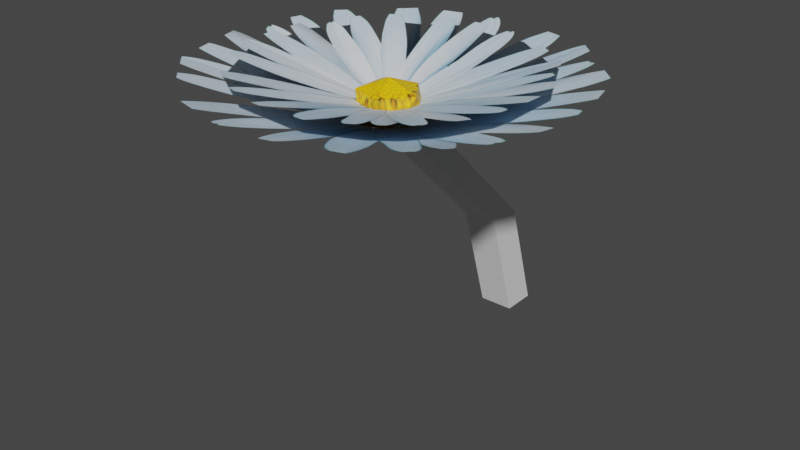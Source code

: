 # Source: plume.blend  (saved by Blender 3.6.11; exported with 4.5.12 LTS)
import bpy
from mathutils import Matrix  # noqa: F401  (used for matrix-valued properties, if any)

bpy.ops.wm.read_factory_settings(use_empty=True)
scene = bpy.context.scene
scene.name = 'Scene'

# ---- collections
col_collection = bpy.data.collections.new('Collection'); scene.collection.children.link(col_collection)

# ---- images (referenced by path relative to the original .blend; pixels are not part of the script)
import os
ASSET_DIR = os.environ.get("B2B_ASSET_DIR", "")  # directory of the original .blend (textures are referenced by path, not embedded)
HERE = os.path.dirname(os.path.abspath(__file__))  # packed textures are extracted next to this script under _unpacked/

def load_image(name, relpath, width, height, colorspace="sRGB"):
    """Load a texture the original file referenced (path relative to the .blend, or extracted next to this script)."""
    p = next((c for c in (os.path.join(HERE, relpath), os.path.join(ASSET_DIR, relpath)) if relpath and os.path.exists(c)), "")
    if p:
        img = bpy.data.images.load(p, check_existing=True)
        img.name = name
    else:  # same state as the original file: an image datablock whose file is absent (Cycles renders it pink)
        img = bpy.data.images.new(name, width, height)
        img.source = "FILE"
        img.filepath = "//" + (relpath or name)
    img.colorspace_settings.name = colorspace
    return img
img_blumeimage_psd = load_image('BlumeImage.psd', '_unpacked/BlumeImage.afd47d34.jpg', 512, 512, 'sRGB')

# ---- materials (node trees are filled in below, after node groups)
mat_material = bpy.data.materials.new('Material')
mat_material.alpha_threshold = 0.0
mat_material.use_transparent_shadow = False
mat_material.roughness = 0.5
mat_material.line_color = (0.0, 0.0, 0.0, 1.0)

# ---- material node trees
mat_material.use_nodes = True; mat_material.node_tree.nodes.clear()
_N = mat_material.node_tree.nodes; _L = mat_material.node_tree.links
n0 = _N.new('ShaderNodeOutputMaterial'); n0.name = 'Material Output'; n0.location = (505, 261)
n1 = _N.new('ShaderNodeBsdfPrincipled'); n1.name = 'Principled BSDF'; n1.location = (10, 300)
n1.distribution = 'GGX'
n1.subsurface_method = 'RANDOM_WALK_SKIN'
n1.inputs[3].default_value = 1.45
n1.inputs[27].default_value = (0.0, 0.0, 0.0, 1.0)
n1.inputs[28].default_value = 1.0
n2 = _N.new('ShaderNodeTexImage'); n2.name = 'Image Texture'; n2.location = (-477, 184)
n2.image = img_blumeimage_psd
_L.new(n1.outputs[0], n0.inputs[0])
_L.new(n2.outputs[0], n1.inputs[0])
_L.new(n2.outputs[1], n1.inputs[4])
n0.is_active_output = True

# ---- world
world_world = bpy.data.worlds.new('World'); scene.world = world_world
world_world.use_nodes = True; world_world.node_tree.nodes.clear()
_N = world_world.node_tree.nodes; _L = world_world.node_tree.links
n0 = _N.new('ShaderNodeOutputWorld'); n0.name = 'World Output'; n0.location = (300, 300)
n1 = _N.new('ShaderNodeBackground'); n1.name = 'Background'; n1.location = (10, 300)
n1.inputs[0].default_value = (0.05088, 0.05088, 0.05088, 1.0)
_L.new(n1.outputs[0], n0.inputs[0])
n0.is_active_output = True
world_world.color = (0.05088, 0.05088, 0.05088)
world_world.use_sun_shadow = False
world_world.sun_shadow_jitter_overblur = 0.0

# ---- meshes
me_circle = bpy.data.meshes.new('Circle')
me_circle.from_pydata([(0.0, 1.0, 0.2714), (-0.5, 0.866, 0.2714), (-0.866, 0.5, 0.2714), (-1.0, 0.0, 0.2714), (-0.866, -0.5, 0.2714), (-0.5, -0.866, 0.2714), (0.0, -1.0, 0.2714), (0.5, -0.866, 0.2714), (0.866, -0.5, 0.2714), (1.0, 0.0, 0.2714), (0.866, 0.5, 0.2714), (0.5, 0.866, 0.2714), (0.0, 4.967e-09, 0.0)], [], [(4, 12, 3), (11, 12, 10), (1, 12, 0), (8, 12, 7), (5, 12, 4), (0, 12, 11), (2, 12, 1), (9, 12, 8), (6, 12, 5), (3, 12, 2), (10, 12, 9), (7, 12, 6)])
_uv = me_circle.uv_layers.new(name='UVMap')
_uv.uv.foreach_set('vector', [0.8504, 0.8583, 0.5156, 0.5234, 0.6382, 0.9808, 0.05825, 0.4009, 0.5156, 0.5234, 0.1808, 0.1886, 0.1808, 0.8583, 0.5156, 0.5234, 0.05825, 0.646, 0.6382, 0.06606, 0.5156, 0.5234, 0.8504, 0.1886, 0.973, 0.646, 0.5156, 0.5234, 0.8504, 0.8583, 0.05825, 0.646, 0.5156, 0.5234, 0.05825, 0.4009, 0.3931, 0.9808, 0.5156, 0.5234, 0.1808, 0.8583, 0.3931, 0.06606, 0.5156, 0.5234, 0.6382, 0.06606, 0.973, 0.4009, 0.5156, 0.5234, 0.973, 0.646, 0.6382, 0.9808, 0.5156, 0.5234, 0.3931, 0.9808, 0.1808, 0.1886, 0.5156, 0.5234, 0.3931, 0.06606, 0.8504, 0.1886, 0.5156, 0.5234, 0.973, 0.4009])
me_circle.materials.append(mat_material)
me_circle.update()
me_circle_001 = bpy.data.meshes.new('Circle.001')
me_circle_001.from_pydata([(0.0, 1.0, 0.2714), (-0.5, 0.866, 0.2714), (-0.866, 0.5, 0.2714), (-1.0, 0.0, 0.2714), (-0.866, -0.5, 0.2714), (-0.5, -0.866, 0.2714), (0.0, -1.0, 0.2714), (0.5, -0.866, 0.2714), (0.866, -0.5, 0.2714), (1.0, 0.0, 0.2714), (0.866, 0.5, 0.2714), (0.5, 0.866, 0.2714), (0.0, 4.967e-09, 0.0)], [], [(4, 12, 3), (11, 12, 10), (1, 12, 0), (8, 12, 7), (5, 12, 4), (0, 12, 11), (2, 12, 1), (9, 12, 8), (6, 12, 5), (3, 12, 2), (10, 12, 9), (7, 12, 6)])
_uv = me_circle_001.uv_layers.new(name='UVMap')
_uv.uv.foreach_set('vector', [0.8504, 0.8583, 0.5156, 0.5234, 0.6382, 0.9808, 0.05825, 0.4009, 0.5156, 0.5234, 0.1808, 0.1886, 0.1808, 0.8583, 0.5156, 0.5234, 0.05825, 0.646, 0.6382, 0.06606, 0.5156, 0.5234, 0.8504, 0.1886, 0.973, 0.646, 0.5156, 0.5234, 0.8504, 0.8583, 0.05825, 0.646, 0.5156, 0.5234, 0.05825, 0.4009, 0.3931, 0.9808, 0.5156, 0.5234, 0.1808, 0.8583, 0.3931, 0.06606, 0.5156, 0.5234, 0.6382, 0.06606, 0.973, 0.4009, 0.5156, 0.5234, 0.973, 0.646, 0.6382, 0.9808, 0.5156, 0.5234, 0.3931, 0.9808, 0.1808, 0.1886, 0.5156, 0.5234, 0.3931, 0.06606, 0.8504, 0.1886, 0.5156, 0.5234, 0.973, 0.4009])
me_circle_001.materials.append(mat_material)
me_circle_001.update()
me_cube = bpy.data.meshes.new('Cube')
me_cube.from_pydata([(-1.0, -1.0, -1.0), (-1.0, -3.04, 5.668), (-1.0, 1.0, -1.0), (-1.0, -1.04, 5.668), (1.0, -1.0, -1.0), (1.0, -3.04, 5.668), (1.0, 1.0, -1.0), (1.0, -1.04, 5.668), (-0.7825, -11.8, 14.27), (-0.7825, -9.799, 14.22), (1.217, -11.8, 14.27), (1.217, -9.799, 14.22)], [], [(0, 1, 3, 2), (2, 3, 7, 6), (6, 7, 5, 4), (4, 5, 1, 0), (2, 6, 4, 0), (7, 3, 9, 11), (11, 9, 8, 10), (5, 7, 11, 10), (3, 1, 8, 9), (1, 5, 10, 8)])
_uv = me_cube.uv_layers.new(name='UVMap')
_uv.uv.foreach_set('vector', [0.375, 0.0, 0.625, 0.0, 0.625, 0.25, 0.375, 0.25, 0.375, 0.25, 0.625, 0.25, 0.625, 0.5, 0.375, 0.5, 0.375, 0.5, 0.625, 0.5, 0.625, 0.75, 0.375, 0.75, 0.375, 0.75, 0.625, 0.75, 0.625, 1.0, 0.375, 1.0, 0.125, 0.5, 0.375, 0.5, 0.375, 0.75, 0.125, 0.75, 0.625, 0.5, 0.625, 0.25, 0.625, 0.25, 0.625, 0.5, 0.625, 0.5, 0.875, 0.5, 0.875, 0.75, 0.625, 0.75, 0.625, 0.75, 0.625, 0.5, 0.625, 0.5, 0.625, 0.75, 0.625, 0.25, 0.625, 0.0, 0.625, 0.0, 0.625, 0.25, 0.625, 1.0, 0.625, 0.75, 0.625, 0.75, 0.625, 1.0])
me_cube.update()
me_icosphere = bpy.data.meshes.new('Icosphere')
me_icosphere.from_pydata([(0.7236, -0.5257, -0.6234), (-0.2764, -0.8506, -0.6234), (-0.8944, 0.0, -0.6234), (-0.2764, 0.8506, -0.6234), (0.7236, 0.5257, -0.6234), (0.2764, -0.8506, 0.4472), (-0.7236, -0.5257, 0.4472), (-0.7236, 0.5257, 0.4472), (0.2764, 0.8506, 0.4472), (0.8944, 0.0, 0.4472), (0.0, 0.0, 1.0)], [], [(0, 4, 9), (1, 0, 5), (2, 1, 6), (3, 2, 7), (4, 3, 8), (0, 9, 5), (1, 5, 6), (2, 6, 7), (3, 7, 8), (4, 8, 9), (5, 9, 10), (6, 5, 10), (7, 6, 10), (8, 7, 10), (9, 8, 10)])
_uv = me_icosphere.uv_layers.new(name='UVMap')
_uv.uv.foreach_set('vector', [0.5103, 0.6043, 0.4468, 0.5408, 0.4733, 0.5779, 0.5904, 0.5635, 0.5103, 0.6043, 0.5502, 0.5901, 0.5763, 0.4748, 0.5904, 0.5635, 0.5856, 0.5207, 0.4876, 0.4608, 0.5763, 0.4748, 0.5305, 0.4656, 0.4468, 0.5408, 0.4876, 0.4608, 0.4611, 0.5009, 0.5103, 0.6043, 0.4733, 0.5779, 0.5502, 0.5901, 0.5904, 0.5635, 0.5502, 0.5901, 0.5856, 0.5207, 0.5763, 0.4748, 0.5856, 0.5207, 0.5305, 0.4656, 0.4876, 0.4608, 0.5305, 0.4656, 0.4611, 0.5009, 0.4468, 0.5408, 0.4611, 0.5009, 0.4733, 0.5779, 0.5502, 0.5901, 0.4733, 0.5779, 0.5223, 0.5289, 0.5856, 0.5207, 0.5502, 0.5901, 0.5223, 0.5289, 0.5305, 0.4656, 0.5856, 0.5207, 0.5223, 0.5289, 0.4611, 0.5009, 0.5305, 0.4656, 0.5223, 0.5289, 0.4733, 0.5779, 0.4611, 0.5009, 0.5223, 0.5289])
me_icosphere.materials.append(mat_material)
me_icosphere.update()

# ---- objects
ob_circle = bpy.data.objects.new('Circle', me_circle)
ob_circle_001 = bpy.data.objects.new('Circle.001', me_circle_001)
ob_cube = bpy.data.objects.new('Cube', me_cube)
ob_icosphere = bpy.data.objects.new('Icosphere', me_icosphere)

# ---- transforms, parenting, visibility, modifiers, constraints
ob_circle.location = (-2.162e-17, -1.035, 1.318)
ob_circle_001.location = (-2.162e-17, -1.035, 1.402)
ob_circle_001.rotation_euler = (0.0, -0.0, -0.2991)
ob_circle_001.scale = (0.787, 0.787, 0.787)
ob_cube.location = (0.0, 0.0, 0.0)
ob_cube.scale = (0.09542, 0.09542, 0.09542)
ob_icosphere.location = (3.151e-16, -1.046, 1.445)
ob_icosphere.scale = (0.1786, 0.1786, 0.1065)

# ---- collection membership
col_collection.objects.link(ob_circle)
col_collection.objects.link(ob_circle_001)
col_collection.objects.link(ob_cube)
col_collection.objects.link(ob_icosphere)

# ---- scene / render settings (as saved in the file)
scene.frame_start = 1; scene.frame_end = 250; scene.frame_set(1)
scene.render.engine = 'BLENDER_EEVEE_NEXT'
scene.cycles.sampling_pattern = 'TABULATED_SOBOL'
scene.view_settings.view_transform = 'Filmic'
bpy.context.view_layer.update()

# ---- added for rendering (the .blend has no active camera and no usable light): camera, sun
cam_auto = bpy.data.cameras.new('AutoCamera')
cam_auto.lens = 50.0
cam_auto.sensor_width = 36.0
cam_auto.clip_end = 1000.0
ob_auto_camera = bpy.data.objects.new('AutoCamera', cam_auto)
scene.collection.objects.link(ob_auto_camera)
ob_auto_camera.location = (3.13334, -4.72994, 3.26695)
ob_auto_camera.rotation_euler = (1.09748, -7.21219e-08, 0.694738)
scene.camera = ob_auto_camera
light_auto_sun = bpy.data.lights.new('AutoSun', 'SUN')
light_auto_sun.energy = 3.0
light_auto_sun.angle = 0.0523599
ob_auto_sun = bpy.data.objects.new('AutoSun', light_auto_sun)
scene.collection.objects.link(ob_auto_sun)
ob_auto_sun.rotation_euler = (0.872665, 0.174533, 0.523599)
bpy.context.view_layer.update()

